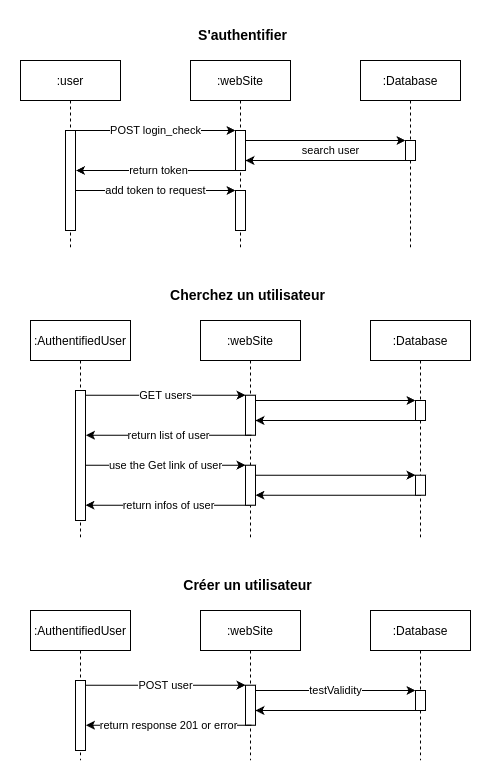

The diagram above was exported from draw.io. Its source (the exported page's mxGraphModel, read from the mxfile embedded in the PNG):
<mxGraphModel dx="1489" dy="365" grid="1" gridSize="10" guides="1" tooltips="1" connect="1" arrows="1" fold="1" page="1" pageScale="1" pageWidth="827" pageHeight="1169" math="0" shadow="0">
  <root>
    <mxCell id="0" />
    <mxCell id="1" parent="0" />
    <mxCell id="xPAgYive9e9fPfq5GZgP-23" value="" style="endArrow=classic;html=1;rounded=0;exitX=0.5;exitY=1;exitDx=0;exitDy=0;entryX=1;entryY=1;entryDx=0;entryDy=0;" parent="1" source="xPAgYive9e9fPfq5GZgP-14" edge="1">
      <mxGeometry relative="1" as="geometry">
        <mxPoint x="-140" y="824.71" as="sourcePoint" />
        <mxPoint x="-295" y="824.71" as="targetPoint" />
      </mxGeometry>
    </mxCell>
    <mxCell id="xPAgYive9e9fPfq5GZgP-24" value="return infos of user" style="edgeLabel;resizable=0;html=1;align=center;verticalAlign=middle;" parent="xPAgYive9e9fPfq5GZgP-23" connectable="0" vertex="1">
      <mxGeometry relative="1" as="geometry" />
    </mxCell>
    <mxCell id="xPAgYive9e9fPfq5GZgP-2" value=":AuthentifiedUser" style="shape=umlLifeline;perimeter=lifelinePerimeter;container=0;collapsible=0;recursiveResize=0;rounded=0;shadow=0;strokeWidth=1;" parent="1" vertex="1">
      <mxGeometry x="-350" y="640" width="100" height="220" as="geometry" />
    </mxCell>
    <mxCell id="xPAgYive9e9fPfq5GZgP-3" value=":webSite" style="shape=umlLifeline;perimeter=lifelinePerimeter;container=1;collapsible=0;recursiveResize=0;rounded=0;shadow=0;strokeWidth=1;" parent="1" vertex="1">
      <mxGeometry x="-180" y="640" width="100" height="220" as="geometry" />
    </mxCell>
    <mxCell id="xPAgYive9e9fPfq5GZgP-9" value="" style="rounded=0;whiteSpace=wrap;html=1;" parent="xPAgYive9e9fPfq5GZgP-3" vertex="1">
      <mxGeometry x="45" y="74.71" width="10" height="40" as="geometry" />
    </mxCell>
    <mxCell id="xPAgYive9e9fPfq5GZgP-10" value="" style="endArrow=classic;html=1;rounded=0;" parent="xPAgYive9e9fPfq5GZgP-3" edge="1">
      <mxGeometry relative="1" as="geometry">
        <mxPoint x="-115" y="74.71" as="sourcePoint" />
        <mxPoint x="45" y="74.71" as="targetPoint" />
      </mxGeometry>
    </mxCell>
    <mxCell id="xPAgYive9e9fPfq5GZgP-11" value="GET users" style="edgeLabel;resizable=0;html=1;align=center;verticalAlign=middle;" parent="xPAgYive9e9fPfq5GZgP-10" connectable="0" vertex="1">
      <mxGeometry relative="1" as="geometry" />
    </mxCell>
    <mxCell id="xPAgYive9e9fPfq5GZgP-12" value="" style="endArrow=classic;html=1;rounded=0;exitX=0;exitY=1;exitDx=0;exitDy=0;" parent="xPAgYive9e9fPfq5GZgP-3" edge="1">
      <mxGeometry relative="1" as="geometry">
        <mxPoint x="51" y="114.71" as="sourcePoint" />
        <mxPoint x="-114.5" y="114.71" as="targetPoint" />
      </mxGeometry>
    </mxCell>
    <mxCell id="xPAgYive9e9fPfq5GZgP-13" value="return list of user" style="edgeLabel;resizable=0;html=1;align=center;verticalAlign=middle;" parent="xPAgYive9e9fPfq5GZgP-12" connectable="0" vertex="1">
      <mxGeometry relative="1" as="geometry" />
    </mxCell>
    <mxCell id="xPAgYive9e9fPfq5GZgP-14" value="" style="rounded=0;whiteSpace=wrap;html=1;" parent="xPAgYive9e9fPfq5GZgP-3" vertex="1">
      <mxGeometry x="45" y="144.71" width="10" height="40" as="geometry" />
    </mxCell>
    <mxCell id="En9eOrDwpI8Pe2nQi2rz-40" value="" style="endArrow=classic;html=1;rounded=0;" parent="xPAgYive9e9fPfq5GZgP-3" edge="1">
      <mxGeometry relative="1" as="geometry">
        <mxPoint x="55" y="154.71" as="sourcePoint" />
        <mxPoint x="215" y="154.71" as="targetPoint" />
      </mxGeometry>
    </mxCell>
    <mxCell id="coLx8I4CuZiMhzV6tzGF-11" value="" style="endArrow=classic;html=1;rounded=0;exitX=0;exitY=1;exitDx=0;exitDy=0;" edge="1" parent="xPAgYive9e9fPfq5GZgP-3">
      <mxGeometry relative="1" as="geometry">
        <mxPoint x="220.5" y="100" as="sourcePoint" />
        <mxPoint x="55" y="100" as="targetPoint" />
      </mxGeometry>
    </mxCell>
    <mxCell id="coLx8I4CuZiMhzV6tzGF-14" value="" style="endArrow=classic;html=1;rounded=0;exitX=0;exitY=1;exitDx=0;exitDy=0;" edge="1" parent="xPAgYive9e9fPfq5GZgP-3">
      <mxGeometry relative="1" as="geometry">
        <mxPoint x="220.5" y="174.71000000000004" as="sourcePoint" />
        <mxPoint x="55" y="174.71000000000004" as="targetPoint" />
      </mxGeometry>
    </mxCell>
    <mxCell id="xPAgYive9e9fPfq5GZgP-20" value="" style="rounded=0;whiteSpace=wrap;html=1;" parent="1" vertex="1">
      <mxGeometry x="-305" y="710" width="10" height="130" as="geometry" />
    </mxCell>
    <mxCell id="xPAgYive9e9fPfq5GZgP-21" value="" style="endArrow=classic;html=1;rounded=0;" parent="1" edge="1">
      <mxGeometry relative="1" as="geometry">
        <mxPoint x="-295" y="784.71" as="sourcePoint" />
        <mxPoint x="-135" y="784.71" as="targetPoint" />
      </mxGeometry>
    </mxCell>
    <mxCell id="xPAgYive9e9fPfq5GZgP-22" value="use the Get link of user" style="edgeLabel;resizable=0;html=1;align=center;verticalAlign=middle;" parent="xPAgYive9e9fPfq5GZgP-21" connectable="0" vertex="1">
      <mxGeometry relative="1" as="geometry" />
    </mxCell>
    <mxCell id="xPAgYive9e9fPfq5GZgP-29" value="Cherchez un utilisateur" style="text;html=1;strokeColor=none;fillColor=none;align=center;verticalAlign=middle;whiteSpace=wrap;rounded=0;fontSize=14;fontStyle=1" parent="1" vertex="1">
      <mxGeometry x="-255" y="600" width="245" height="30" as="geometry" />
    </mxCell>
    <mxCell id="En9eOrDwpI8Pe2nQi2rz-37" value=":Database" style="shape=umlLifeline;perimeter=lifelinePerimeter;container=1;collapsible=0;recursiveResize=0;rounded=0;shadow=0;strokeWidth=1;" parent="1" vertex="1">
      <mxGeometry x="-10" y="640" width="100" height="220" as="geometry" />
    </mxCell>
    <mxCell id="En9eOrDwpI8Pe2nQi2rz-39" value="" style="rounded=0;whiteSpace=wrap;html=1;" parent="En9eOrDwpI8Pe2nQi2rz-37" vertex="1">
      <mxGeometry x="45" y="154.71" width="10" height="20" as="geometry" />
    </mxCell>
    <mxCell id="coLx8I4CuZiMhzV6tzGF-8" value="" style="rounded=0;whiteSpace=wrap;html=1;" vertex="1" parent="En9eOrDwpI8Pe2nQi2rz-37">
      <mxGeometry x="45" y="80.00000000000001" width="10" height="20" as="geometry" />
    </mxCell>
    <mxCell id="coLx8I4CuZiMhzV6tzGF-9" value="" style="endArrow=classic;html=1;rounded=0;" edge="1" parent="En9eOrDwpI8Pe2nQi2rz-37">
      <mxGeometry relative="1" as="geometry">
        <mxPoint x="-115" y="80" as="sourcePoint" />
        <mxPoint x="45" y="80" as="targetPoint" />
      </mxGeometry>
    </mxCell>
    <mxCell id="KUhSfDO4IPvt5--afGmq-1" value=":user" style="shape=umlLifeline;perimeter=lifelinePerimeter;container=0;collapsible=0;recursiveResize=0;rounded=0;shadow=0;strokeWidth=1;" parent="1" vertex="1">
      <mxGeometry x="-360" y="380" width="100" height="190" as="geometry" />
    </mxCell>
    <mxCell id="KUhSfDO4IPvt5--afGmq-2" value=":webSite" style="shape=umlLifeline;perimeter=lifelinePerimeter;container=1;collapsible=0;recursiveResize=0;rounded=0;shadow=0;strokeWidth=1;" parent="1" vertex="1">
      <mxGeometry x="-190" y="380" width="100" height="190" as="geometry" />
    </mxCell>
    <mxCell id="KUhSfDO4IPvt5--afGmq-3" value="" style="rounded=0;whiteSpace=wrap;html=1;" parent="KUhSfDO4IPvt5--afGmq-2" vertex="1">
      <mxGeometry x="45" y="70" width="10" height="40" as="geometry" />
    </mxCell>
    <mxCell id="KUhSfDO4IPvt5--afGmq-4" value="" style="endArrow=classic;html=1;rounded=0;" parent="KUhSfDO4IPvt5--afGmq-2" edge="1">
      <mxGeometry relative="1" as="geometry">
        <mxPoint x="-115" y="70" as="sourcePoint" />
        <mxPoint x="45" y="70" as="targetPoint" />
      </mxGeometry>
    </mxCell>
    <mxCell id="KUhSfDO4IPvt5--afGmq-5" value="POST login_check" style="edgeLabel;resizable=0;html=1;align=center;verticalAlign=middle;" parent="KUhSfDO4IPvt5--afGmq-4" connectable="0" vertex="1">
      <mxGeometry relative="1" as="geometry" />
    </mxCell>
    <mxCell id="KUhSfDO4IPvt5--afGmq-6" value="" style="endArrow=classic;html=1;rounded=0;exitX=0;exitY=1;exitDx=0;exitDy=0;" parent="KUhSfDO4IPvt5--afGmq-2" edge="1">
      <mxGeometry relative="1" as="geometry">
        <mxPoint x="51" y="110" as="sourcePoint" />
        <mxPoint x="-114.5" y="110" as="targetPoint" />
      </mxGeometry>
    </mxCell>
    <mxCell id="KUhSfDO4IPvt5--afGmq-7" value="return token" style="edgeLabel;resizable=0;html=1;align=center;verticalAlign=middle;" parent="KUhSfDO4IPvt5--afGmq-6" connectable="0" vertex="1">
      <mxGeometry relative="1" as="geometry" />
    </mxCell>
    <mxCell id="coLx8I4CuZiMhzV6tzGF-6" value="" style="endArrow=classic;html=1;rounded=0;" edge="1" parent="KUhSfDO4IPvt5--afGmq-2">
      <mxGeometry relative="1" as="geometry">
        <mxPoint x="-115" y="130" as="sourcePoint" />
        <mxPoint x="45" y="130" as="targetPoint" />
      </mxGeometry>
    </mxCell>
    <mxCell id="coLx8I4CuZiMhzV6tzGF-7" value="add token to request" style="edgeLabel;resizable=0;html=1;align=center;verticalAlign=middle;" connectable="0" vertex="1" parent="coLx8I4CuZiMhzV6tzGF-6">
      <mxGeometry relative="1" as="geometry" />
    </mxCell>
    <mxCell id="KUhSfDO4IPvt5--afGmq-8" value="" style="rounded=0;whiteSpace=wrap;html=1;" parent="KUhSfDO4IPvt5--afGmq-2" vertex="1">
      <mxGeometry x="45" y="130" width="10" height="40" as="geometry" />
    </mxCell>
    <mxCell id="KUhSfDO4IPvt5--afGmq-17" value="" style="rounded=0;whiteSpace=wrap;html=1;" parent="1" vertex="1">
      <mxGeometry x="-315" y="450" width="10" height="100" as="geometry" />
    </mxCell>
    <mxCell id="KUhSfDO4IPvt5--afGmq-18" value="S'authentifier" style="text;html=1;strokeColor=none;fillColor=none;align=center;verticalAlign=middle;whiteSpace=wrap;rounded=0;fontSize=14;fontStyle=1" parent="1" vertex="1">
      <mxGeometry x="-260" y="340" width="245" height="30" as="geometry" />
    </mxCell>
    <mxCell id="KUhSfDO4IPvt5--afGmq-19" value=":Database" style="shape=umlLifeline;perimeter=lifelinePerimeter;container=1;collapsible=0;recursiveResize=0;rounded=0;shadow=0;strokeWidth=1;" parent="1" vertex="1">
      <mxGeometry x="-20" y="380" width="100" height="190" as="geometry" />
    </mxCell>
    <mxCell id="KUhSfDO4IPvt5--afGmq-20" value="" style="rounded=0;whiteSpace=wrap;html=1;" parent="KUhSfDO4IPvt5--afGmq-19" vertex="1">
      <mxGeometry x="45" y="80" width="10" height="20" as="geometry" />
    </mxCell>
    <mxCell id="coLx8I4CuZiMhzV6tzGF-3" value="" style="endArrow=classic;html=1;rounded=0;exitX=0;exitY=1;exitDx=0;exitDy=0;" edge="1" parent="KUhSfDO4IPvt5--afGmq-19">
      <mxGeometry relative="1" as="geometry">
        <mxPoint x="50.5" y="100" as="sourcePoint" />
        <mxPoint x="-115" y="100" as="targetPoint" />
      </mxGeometry>
    </mxCell>
    <mxCell id="coLx8I4CuZiMhzV6tzGF-1" value="" style="endArrow=classic;html=1;rounded=0;" edge="1" parent="1">
      <mxGeometry relative="1" as="geometry">
        <mxPoint x="-135" y="460" as="sourcePoint" />
        <mxPoint x="25" y="460" as="targetPoint" />
      </mxGeometry>
    </mxCell>
    <mxCell id="coLx8I4CuZiMhzV6tzGF-2" value="search user" style="edgeLabel;resizable=0;html=1;align=center;verticalAlign=middle;" connectable="0" vertex="1" parent="coLx8I4CuZiMhzV6tzGF-1">
      <mxGeometry relative="1" as="geometry">
        <mxPoint x="5" y="10" as="offset" />
      </mxGeometry>
    </mxCell>
    <mxCell id="coLx8I4CuZiMhzV6tzGF-17" value=":AuthentifiedUser" style="shape=umlLifeline;perimeter=lifelinePerimeter;container=0;collapsible=0;recursiveResize=0;rounded=0;shadow=0;strokeWidth=1;" vertex="1" parent="1">
      <mxGeometry x="-350" y="930" width="100" height="150" as="geometry" />
    </mxCell>
    <mxCell id="coLx8I4CuZiMhzV6tzGF-18" value=":webSite" style="shape=umlLifeline;perimeter=lifelinePerimeter;container=1;collapsible=0;recursiveResize=0;rounded=0;shadow=0;strokeWidth=1;" vertex="1" parent="1">
      <mxGeometry x="-180" y="930" width="100" height="150" as="geometry" />
    </mxCell>
    <mxCell id="coLx8I4CuZiMhzV6tzGF-19" value="" style="rounded=0;whiteSpace=wrap;html=1;" vertex="1" parent="coLx8I4CuZiMhzV6tzGF-18">
      <mxGeometry x="45" y="74.71" width="10" height="40" as="geometry" />
    </mxCell>
    <mxCell id="coLx8I4CuZiMhzV6tzGF-20" value="" style="endArrow=classic;html=1;rounded=0;" edge="1" parent="coLx8I4CuZiMhzV6tzGF-18">
      <mxGeometry relative="1" as="geometry">
        <mxPoint x="-115" y="74.71" as="sourcePoint" />
        <mxPoint x="45" y="74.71" as="targetPoint" />
      </mxGeometry>
    </mxCell>
    <mxCell id="coLx8I4CuZiMhzV6tzGF-21" value="POST user" style="edgeLabel;resizable=0;html=1;align=center;verticalAlign=middle;" connectable="0" vertex="1" parent="coLx8I4CuZiMhzV6tzGF-20">
      <mxGeometry relative="1" as="geometry" />
    </mxCell>
    <mxCell id="coLx8I4CuZiMhzV6tzGF-22" value="" style="endArrow=classic;html=1;rounded=0;exitX=0;exitY=1;exitDx=0;exitDy=0;" edge="1" parent="coLx8I4CuZiMhzV6tzGF-18">
      <mxGeometry relative="1" as="geometry">
        <mxPoint x="51" y="114.71" as="sourcePoint" />
        <mxPoint x="-114.5" y="114.71" as="targetPoint" />
      </mxGeometry>
    </mxCell>
    <mxCell id="coLx8I4CuZiMhzV6tzGF-23" value="return response 201 or error" style="edgeLabel;resizable=0;html=1;align=center;verticalAlign=middle;" connectable="0" vertex="1" parent="coLx8I4CuZiMhzV6tzGF-22">
      <mxGeometry relative="1" as="geometry" />
    </mxCell>
    <mxCell id="coLx8I4CuZiMhzV6tzGF-26" value="" style="endArrow=classic;html=1;rounded=0;exitX=0;exitY=1;exitDx=0;exitDy=0;" edge="1" parent="coLx8I4CuZiMhzV6tzGF-18">
      <mxGeometry relative="1" as="geometry">
        <mxPoint x="220.5" y="100" as="sourcePoint" />
        <mxPoint x="55" y="100" as="targetPoint" />
      </mxGeometry>
    </mxCell>
    <mxCell id="coLx8I4CuZiMhzV6tzGF-28" value="" style="rounded=0;whiteSpace=wrap;html=1;" vertex="1" parent="1">
      <mxGeometry x="-305" y="1000" width="10" height="70" as="geometry" />
    </mxCell>
    <mxCell id="coLx8I4CuZiMhzV6tzGF-31" value="Créer un utilisateur" style="text;html=1;strokeColor=none;fillColor=none;align=center;verticalAlign=middle;whiteSpace=wrap;rounded=0;fontSize=14;fontStyle=1" vertex="1" parent="1">
      <mxGeometry x="-255" y="890" width="245" height="30" as="geometry" />
    </mxCell>
    <mxCell id="coLx8I4CuZiMhzV6tzGF-32" value=":Database" style="shape=umlLifeline;perimeter=lifelinePerimeter;container=1;collapsible=0;recursiveResize=0;rounded=0;shadow=0;strokeWidth=1;" vertex="1" parent="1">
      <mxGeometry x="-10" y="930" width="100" height="150" as="geometry" />
    </mxCell>
    <mxCell id="coLx8I4CuZiMhzV6tzGF-34" value="" style="rounded=0;whiteSpace=wrap;html=1;" vertex="1" parent="coLx8I4CuZiMhzV6tzGF-32">
      <mxGeometry x="45" y="80.00000000000001" width="10" height="20" as="geometry" />
    </mxCell>
    <mxCell id="coLx8I4CuZiMhzV6tzGF-37" value="" style="endArrow=classic;html=1;rounded=0;" edge="1" parent="1">
      <mxGeometry relative="1" as="geometry">
        <mxPoint x="-125" y="1010" as="sourcePoint" />
        <mxPoint x="35" y="1010" as="targetPoint" />
      </mxGeometry>
    </mxCell>
    <mxCell id="coLx8I4CuZiMhzV6tzGF-38" value="testValidity" style="edgeLabel;resizable=0;html=1;align=center;verticalAlign=middle;" connectable="0" vertex="1" parent="coLx8I4CuZiMhzV6tzGF-37">
      <mxGeometry relative="1" as="geometry" />
    </mxCell>
  </root>
</mxGraphModel>